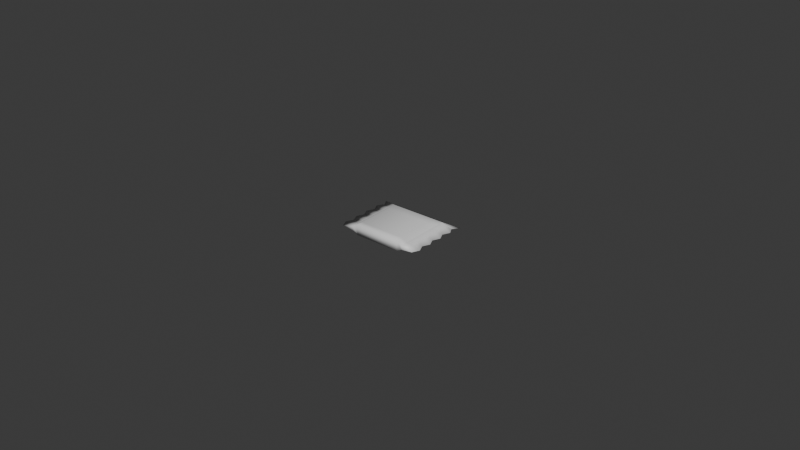 # Source: Ramyeon_Soup.blend  (saved by Blender 5.1.30; exported with 4.5.12 LTS)
import bpy
from mathutils import Matrix  # noqa: F401  (used for matrix-valued properties, if any)

bpy.ops.wm.read_factory_settings(use_empty=True)
scene = bpy.context.scene
scene.name = 'Scene'

# ---- collections
col_ramyeon_soup = bpy.data.collections.new('Ramyeon_Soup'); scene.collection.children.link(col_ramyeon_soup)

# ---- materials (node trees are filled in below, after node groups)
mat_ramyeon_soup = bpy.data.materials.new('Ramyeon_Soup')

# ---- material node trees
mat_ramyeon_soup.use_nodes = True; mat_ramyeon_soup.node_tree.nodes.clear()
_N = mat_ramyeon_soup.node_tree.nodes; _L = mat_ramyeon_soup.node_tree.links
n0 = _N.new('ShaderNodeBsdfPrincipled'); n0.name = 'Principled BSDF'; n0.location = (-200, 100)
n1 = _N.new('ShaderNodeOutputMaterial'); n1.name = 'Material Output'; n1.location = (200, 100)
_L.new(n0.outputs[0], n1.inputs[0])
n1.is_active_output = True

# ---- world
world_world = bpy.data.worlds.new('World'); scene.world = world_world
world_world.use_nodes = True; world_world.node_tree.nodes.clear()
_N = world_world.node_tree.nodes; _L = world_world.node_tree.links
n0 = _N.new('ShaderNodeOutputWorld'); n0.name = 'World Output'; n0.location = (200, 100)
n1 = _N.new('ShaderNodeBackground'); n1.name = 'Background'; n1.location = (-200, 100)
n1.inputs[0].default_value = (0.05088, 0.05088, 0.05088, 1.0)
_L.new(n1.outputs[0], n0.inputs[0])
n0.is_active_output = True
world_world.color = (0.05088, 0.05088, 0.05088)
world_world.sun_shadow_jitter_overblur = 0.0

# ---- meshes
me_cube = bpy.data.meshes.new('Cube')
me_cube.from_pydata([(-0.01424, 0.01053, -0.0004139), (0.01424, 0.01053, -0.0004139), (-0.01295, -0.01035, -0.0001575), (0.01295, -0.01035, -0.0001575), (0.01295, -0.005711, -0.0001575), (0.01402, -0.003392, -0.0001575), (0.01295, -0.001072, -0.0001575), (0.01402, 0.001247, -0.0001575), (0.01295, 0.003567, -0.0001575), (0.01402, 0.005886, -0.0001575), (0.01295, 0.008206, -0.000186), (0.01402, -0.008031, -0.0001575), (-0.01295, 0.008206, -0.0004139), (-0.01402, 0.005886, -0.0001575), (-0.01295, 0.003567, -0.0001575), (-0.01402, 0.001247, -0.0001575), (-0.01295, -0.001072, -0.0001575), (-0.01402, -0.003392, -0.0001575), (-0.01295, -0.005711, -0.0001575), (-0.01402, -0.008031, -0.0001575), (0.009162, 0.01053, -0.0004139), (-0.009162, 0.01053, -0.0004139), (-0.009162, -0.01035, -0.0006405), (0.009162, -0.01035, -0.0006405), (0.009162, -0.01035, 0.0007814), (-0.009162, -0.01035, 0.0007814), (0.009162, -0.008031, 0.0007814), (-0.009162, -0.008031, 0.0007814), (0.009162, -0.005711, 0.0007814), (-0.009162, -0.005711, 0.0007814), (0.009162, -0.003392, 0.0007814), (-0.009162, -0.003392, 0.0007814), (0.009162, -0.001072, 0.0007814), (-0.009162, -0.001072, 0.0007814), (0.009162, 0.001247, 0.0007814), (-0.009162, 0.001247, 0.0007814), (0.009162, 0.003567, 0.0007814), (-0.009162, 0.003567, 0.0007814), (0.009162, 0.005886, 0.0007814), (-0.009162, 0.005886, 0.0007814), (0.009162, 0.008206, 0.0007814), (-0.009162, 0.008206, 0.0007814), (0.009162, 0.008206, -0.0006405), (-0.009162, 0.008206, -0.0006405), (0.009162, 0.005886, -0.0006405), (-0.009162, 0.005886, -0.0006405), (0.009162, 0.003567, -0.0006405), (-0.009162, 0.003567, -0.0006405), (0.009162, 0.001247, -0.0006405), (-0.009162, 0.001247, -0.0006405), (0.009162, -0.001072, -0.0006405), (-0.009162, -0.001072, -0.0006405), (0.009162, -0.003392, -0.0006405), (-0.009162, -0.003392, -0.0006405), (0.009162, -0.005711, -0.0006405), (-0.009162, -0.005711, -0.0006405), (0.009162, -0.008031, -0.0006405), (-0.009162, -0.008031, -0.0006405), (0.008723, 0.01053, -0.0004139), (-0.008723, 0.01053, -0.0004139), (-0.007393, -0.01017, -0.001687), (0.007393, -0.01017, -0.001687), (0.007393, -0.01017, 0.001843), (-0.007393, -0.01017, 0.001843), (0.007393, -0.008208, 0.001843), (-0.007393, -0.008208, 0.001843), (0.007393, -0.006242, 0.001843), (-0.007393, -0.006242, 0.001843), (0.007393, -0.004276, 0.001843), (-0.007393, -0.004276, 0.001843), (0.007393, -0.002311, 0.001843), (-0.007393, -0.002311, 0.001843), (0.007393, -0.0003448, 0.001843), (-0.007393, -0.0003448, 0.001843), (0.007393, 0.001621, 0.001843), (-0.007393, 0.001621, 0.001843), (0.007393, 0.003587, 0.001843), (-0.007393, 0.003587, 0.001843), (0.008723, 0.008206, 0.0007814), (-0.008723, 0.008206, 0.0007814), (0.008723, 0.008206, -0.0006405), (-0.008723, 0.008206, -0.0006405), (0.007393, 0.003587, -0.001687), (-0.007393, 0.003587, -0.001687), (0.007393, 0.001621, -0.001687), (-0.007393, 0.001621, -0.001687), (0.007393, -0.0003448, -0.001687), (-0.007393, -0.0003448, -0.001687), (0.007393, -0.002311, -0.001687), (-0.007393, -0.002311, -0.001687), (0.007393, -0.004276, -0.001687), (-0.007393, -0.004276, -0.001687), (0.007393, -0.006242, -0.001687), (-0.007393, -0.006242, -0.001687), (0.007393, -0.008208, -0.001687), (-0.007393, -0.008208, -0.001687), (0.01295, 0.007766, -0.0001575), (-0.01295, 0.007766, -0.0001575), (0.009162, 0.007766, -0.0006405), (-0.009162, 0.007766, -0.0006405), (0.009162, 0.007766, 0.0007814), (-0.009162, 0.007766, 0.0007814), (0.007393, 0.005179, 0.001843), (-0.007393, 0.005179, 0.001843), (0.007393, 0.005179, -0.001687), (-0.007393, 0.005179, -0.001687)], [], [(22, 25, 2), (57, 22, 2, 19), (41, 21, 0), (25, 27, 19, 2), (27, 29, 18, 19), (29, 31, 17, 18), (31, 33, 16, 17), (33, 35, 15, 16), (35, 37, 14, 15), (37, 39, 13, 14), (101, 41, 12, 97), (43, 12, 0), (99, 45, 13, 97), (45, 47, 14, 13), (47, 49, 15, 14), (49, 51, 16, 15), (51, 53, 17, 16), (53, 55, 18, 17), (55, 57, 19, 18), (21, 43, 0), (10, 1, 40), (12, 41, 0), (4, 11, 56, 54), (93, 95, 57, 55), (5, 4, 54, 52), (91, 93, 55, 53), (6, 5, 52, 50), (89, 91, 53, 51), (7, 6, 50, 48), (87, 89, 51, 49), (8, 7, 48, 46), (85, 87, 49, 47), (9, 8, 46, 44), (83, 85, 47, 45), (96, 9, 44, 98), (105, 83, 45, 99), (1, 10, 42, 20), (59, 81, 43, 21), (96, 10, 40, 100), (103, 79, 41, 101), (8, 9, 38, 36), (75, 77, 39, 37), (7, 8, 36, 34), (73, 75, 37, 35), (6, 7, 34, 32), (71, 73, 35, 33), (5, 6, 32, 30), (69, 71, 33, 31), (4, 5, 30, 28), (67, 69, 31, 29), (11, 4, 28, 26), (65, 67, 29, 27), (3, 11, 26, 24), (63, 65, 27, 25), (1, 20, 40), (79, 59, 21, 41), (11, 3, 23, 56), (95, 60, 22, 57), (3, 24, 23), (60, 63, 25, 22), (23, 24, 62, 61), (61, 62, 63, 60), (56, 23, 61, 94), (94, 61, 60, 95), (40, 20, 58, 78), (78, 58, 59, 79), (24, 26, 64, 62), (62, 64, 65, 63), (26, 28, 66, 64), (64, 66, 67, 65), (28, 30, 68, 66), (66, 68, 69, 67), (30, 32, 70, 68), (68, 70, 71, 69), (32, 34, 72, 70), (70, 72, 73, 71), (34, 36, 74, 72), (72, 74, 75, 73), (36, 38, 76, 74), (74, 76, 77, 75), (100, 40, 78, 102), (102, 78, 79, 103), (20, 42, 80, 58), (58, 80, 81, 59), (98, 44, 82, 104), (104, 82, 83, 105), (44, 46, 84, 82), (82, 84, 85, 83), (46, 48, 86, 84), (84, 86, 87, 85), (48, 50, 88, 86), (86, 88, 89, 87), (50, 52, 90, 88), (88, 90, 91, 89), (52, 54, 92, 90), (90, 92, 93, 91), (54, 56, 94, 92), (92, 94, 95, 93), (80, 104, 105, 81), (42, 98, 104, 80), (76, 102, 103, 77), (38, 100, 102, 76), (77, 103, 101, 39), (9, 96, 100, 38), (81, 105, 99, 43), (10, 96, 98, 42), (43, 99, 97, 12), (39, 101, 97, 13)])
me_cube.polygons.foreach_set('use_smooth', [True] * 108)
_k = set([(10, 40), (10, 42), (22, 57), (23, 56), (24, 26), (25, 27), (26, 28), (27, 29), (28, 30), (29, 31), (30, 32), (31, 33), (32, 34), (33, 35), (34, 36), (35, 37), (36, 38), (37, 39), (38, 100), (39, 101), (40, 78), (40, 100), (41, 79), (41, 101), (42, 80), (42, 98), (43, 81), (43, 99), (44, 46), (44, 98), (45, 47), (45, 99), (46, 48), (47, 49), (48, 50), (49, 51), (50, 52), (51, 53), (52, 54), (53, 55), (54, 56), (55, 57), (78, 79), (80, 81)])
me_cube.attributes.new('sharp_edge', 'BOOLEAN', 'EDGE').data.foreach_set('value', [ (min(e.vertices), max(e.vertices)) in _k for e in me_cube.edges])
_uv = me_cube.uv_layers.new(name='UVMap')
_uv.uv.foreach_set('vector', [0.1393, 0.7009, 0.1701, 0.7009, 0.1497, 0.7829, 0.8568, 0.5641, 0.8568, 0.5139, 0.9396, 0.5139, 0.9626, 0.5642, 0.4478, 0.4268, 0.4477, 0.4836, 0.3363, 0.4834, 0.4422, 0.02397, 0.4422, 0.07425, 0.3349, 0.07432, 0.3576, 0.02384, 0.4422, 0.07425, 0.4423, 0.1245, 0.3576, 0.1248, 0.3349, 0.07432, 0.4423, 0.1245, 0.4425, 0.1748, 0.3351, 0.1755, 0.3576, 0.1248, 0.4425, 0.1748, 0.4428, 0.2251, 0.3581, 0.2259, 0.3351, 0.1755, 0.4428, 0.2251, 0.4434, 0.2753, 0.3359, 0.277, 0.3581, 0.2259, 0.4434, 0.2753, 0.4443, 0.3254, 0.3595, 0.3274, 0.3359, 0.277, 0.4443, 0.3254, 0.4458, 0.3758, 0.3379, 0.3789, 0.3595, 0.3274, 0.4477, 0.4172, 0.4478, 0.4268, 0.3608, 0.4307, 0.362, 0.4196, 0.8516, 0.9173, 0.9354, 0.9199, 0.962, 0.9714, 0.8518, 0.9075, 0.8535, 0.8655, 0.9605, 0.868, 0.9363, 0.9088, 0.8535, 0.8655, 0.855, 0.8151, 0.9381, 0.8166, 0.9605, 0.868, 0.855, 0.8151, 0.8558, 0.7649, 0.9619, 0.7662, 0.9381, 0.8166, 0.8558, 0.7649, 0.8563, 0.7147, 0.9392, 0.7154, 0.9619, 0.7662, 0.8563, 0.7147, 0.8566, 0.6646, 0.9625, 0.665, 0.9392, 0.7154, 0.8566, 0.6646, 0.8567, 0.6143, 0.9395, 0.6145, 0.9625, 0.665, 0.8567, 0.6143, 0.8568, 0.5641, 0.9626, 0.5642, 0.9395, 0.6145, 0.8509, 0.9683, 0.8516, 0.9173, 0.962, 0.9714, 0.9306, 0.4305, 0.9574, 0.4831, 0.8446, 0.4272, 0.3608, 0.4307, 0.4478, 0.4268, 0.3363, 0.4834, 0.3656, 0.6148, 0.3425, 0.5645, 0.4483, 0.5643, 0.4484, 0.6145, 0.8123, 0.6028, 0.8123, 0.5603, 0.8568, 0.5641, 0.8567, 0.6143, 0.3427, 0.6654, 0.3656, 0.6148, 0.4484, 0.6145, 0.4486, 0.6648, 0.8122, 0.6453, 0.8123, 0.6028, 0.8567, 0.6143, 0.8566, 0.6646, 0.3661, 0.7157, 0.3427, 0.6654, 0.4486, 0.6648, 0.449, 0.715, 0.812, 0.6877, 0.8122, 0.6453, 0.8566, 0.6646, 0.8563, 0.7147, 0.3435, 0.7666, 0.3661, 0.7157, 0.449, 0.715, 0.4495, 0.7651, 0.8118, 0.7301, 0.812, 0.6877, 0.8563, 0.7147, 0.8558, 0.7649, 0.3673, 0.8169, 0.3435, 0.7666, 0.4495, 0.7651, 0.4504, 0.8153, 0.8115, 0.7724, 0.8118, 0.7301, 0.8558, 0.7649, 0.855, 0.8151, 0.3451, 0.8683, 0.3673, 0.8169, 0.4504, 0.8153, 0.4518, 0.8657, 0.8109, 0.8145, 0.8115, 0.7724, 0.855, 0.8151, 0.8535, 0.8655, 0.3694, 0.909, 0.3451, 0.8683, 0.4518, 0.8657, 0.4534, 0.9072, 0.8101, 0.8484, 0.8109, 0.8145, 0.8535, 0.8655, 0.8518, 0.9075, 0.3425, 0.9702, 0.3697, 0.9186, 0.4535, 0.9169, 0.4537, 0.9678, 0.8414, 0.9681, 0.8419, 0.9172, 0.8516, 0.9173, 0.8509, 0.9683, 0.9309, 0.4207, 0.9306, 0.4305, 0.8446, 0.4272, 0.8448, 0.4175, 0.4893, 0.359, 0.4573, 0.4269, 0.4478, 0.4268, 0.4477, 0.4172, 0.9339, 0.3279, 0.9554, 0.3799, 0.847, 0.3759, 0.8488, 0.3256, 0.4879, 0.2827, 0.4886, 0.3248, 0.4458, 0.3758, 0.4443, 0.3254, 0.9577, 0.2774, 0.9339, 0.3279, 0.8488, 0.3256, 0.85, 0.2754, 0.4875, 0.2404, 0.4879, 0.2827, 0.4443, 0.3254, 0.4434, 0.2753, 0.9355, 0.2262, 0.9577, 0.2774, 0.85, 0.2754, 0.8506, 0.2252, 0.4873, 0.198, 0.4875, 0.2404, 0.4434, 0.2753, 0.4428, 0.2251, 0.9586, 0.1756, 0.9355, 0.2262, 0.8506, 0.2252, 0.851, 0.1749, 0.4871, 0.1555, 0.4873, 0.198, 0.4428, 0.2251, 0.4425, 0.1748, 0.936, 0.1249, 0.9586, 0.1756, 0.851, 0.1749, 0.8512, 0.1246, 0.487, 0.1129, 0.4871, 0.1555, 0.4425, 0.1748, 0.4423, 0.1245, 0.9587, 0.07436, 0.936, 0.1249, 0.8512, 0.1246, 0.8513, 0.07431, 0.4869, 0.0704, 0.487, 0.1129, 0.4423, 0.1245, 0.4422, 0.07425, 0.936, 0.02384, 0.9587, 0.07436, 0.8513, 0.07431, 0.8513, 0.024, 0.4869, 0.02784, 0.4869, 0.0704, 0.4422, 0.07425, 0.4422, 0.02397, 0.9574, 0.4831, 0.8448, 0.4843, 0.8446, 0.4272, 0.4573, 0.4269, 0.4572, 0.4836, 0.4477, 0.4836, 0.4478, 0.4268, 0.3425, 0.5645, 0.3655, 0.5141, 0.4483, 0.5141, 0.4483, 0.5643, 0.8123, 0.5603, 0.8123, 0.5177, 0.8568, 0.5139, 0.8568, 0.5641, 0.1497, 0.2222, 0.1701, 0.3042, 0.1393, 0.3042, 0.1167, 0.6625, 0.193, 0.6625, 0.1701, 0.7009, 0.1393, 0.7009, 0.1393, 0.3042, 0.1701, 0.3042, 0.193, 0.3426, 0.1167, 0.3426, 0.1167, 0.3426, 0.193, 0.3426, 0.193, 0.6625, 0.1167, 0.6625, 0.4483, 0.5643, 0.4483, 0.5141, 0.4928, 0.5179, 0.4928, 0.5604, 0.4928, 0.5604, 0.4928, 0.5179, 0.8123, 0.5177, 0.8123, 0.5603, 0.8446, 0.4272, 0.8448, 0.4843, 0.8352, 0.4843, 0.835, 0.4272, 0.835, 0.4272, 0.8352, 0.4843, 0.4572, 0.4836, 0.4573, 0.4269, 0.8513, 0.024, 0.8513, 0.07431, 0.8066, 0.07045, 0.8066, 0.02789, 0.8066, 0.02789, 0.8066, 0.07045, 0.4869, 0.0704, 0.4869, 0.02784, 0.8513, 0.07431, 0.8512, 0.1246, 0.8065, 0.113, 0.8066, 0.07045, 0.8066, 0.07045, 0.8065, 0.113, 0.487, 0.1129, 0.4869, 0.0704, 0.8512, 0.1246, 0.851, 0.1749, 0.8064, 0.1555, 0.8065, 0.113, 0.8065, 0.113, 0.8064, 0.1555, 0.4871, 0.1555, 0.487, 0.1129, 0.851, 0.1749, 0.8506, 0.2252, 0.8062, 0.198, 0.8064, 0.1555, 0.8064, 0.1555, 0.8062, 0.198, 0.4873, 0.198, 0.4871, 0.1555, 0.8506, 0.2252, 0.85, 0.2754, 0.8059, 0.2404, 0.8062, 0.198, 0.8062, 0.198, 0.8059, 0.2404, 0.4875, 0.2404, 0.4873, 0.198, 0.85, 0.2754, 0.8488, 0.3256, 0.8054, 0.2827, 0.8059, 0.2404, 0.8059, 0.2404, 0.8054, 0.2827, 0.4879, 0.2827, 0.4875, 0.2404, 0.8488, 0.3256, 0.847, 0.3759, 0.8047, 0.3247, 0.8054, 0.2827, 0.8054, 0.2827, 0.8047, 0.3247, 0.4886, 0.3248, 0.4879, 0.2827, 0.8448, 0.4175, 0.8446, 0.4272, 0.835, 0.4272, 0.8036, 0.3586, 0.8036, 0.3586, 0.835, 0.4272, 0.4573, 0.4269, 0.4893, 0.359, 0.4537, 0.9678, 0.4535, 0.9169, 0.4631, 0.9169, 0.4633, 0.9677, 0.4633, 0.9677, 0.4631, 0.9169, 0.8419, 0.9172, 0.8414, 0.9681, 0.4534, 0.9072, 0.4518, 0.8657, 0.4945, 0.8147, 0.4952, 0.849, 0.4952, 0.849, 0.4945, 0.8147, 0.8109, 0.8145, 0.8101, 0.8484, 0.4518, 0.8657, 0.4504, 0.8153, 0.4939, 0.7726, 0.4945, 0.8147, 0.4945, 0.8147, 0.4939, 0.7726, 0.8115, 0.7724, 0.8109, 0.8145, 0.4504, 0.8153, 0.4495, 0.7651, 0.4935, 0.7303, 0.4939, 0.7726, 0.4939, 0.7726, 0.4935, 0.7303, 0.8118, 0.7301, 0.8115, 0.7724, 0.4495, 0.7651, 0.449, 0.715, 0.4932, 0.6879, 0.4935, 0.7303, 0.4935, 0.7303, 0.4932, 0.6879, 0.812, 0.6877, 0.8118, 0.7301, 0.449, 0.715, 0.4486, 0.6648, 0.493, 0.6454, 0.4932, 0.6879, 0.4932, 0.6879, 0.493, 0.6454, 0.8122, 0.6453, 0.812, 0.6877, 0.4486, 0.6648, 0.4484, 0.6145, 0.4929, 0.6029, 0.493, 0.6454, 0.493, 0.6454, 0.4929, 0.6029, 0.8123, 0.6028, 0.8122, 0.6453, 0.4484, 0.6145, 0.4483, 0.5643, 0.4928, 0.5604, 0.4929, 0.6029, 0.4929, 0.6029, 0.4928, 0.5604, 0.8123, 0.5603, 0.8123, 0.6028, 0.4631, 0.9169, 0.4952, 0.849, 0.8101, 0.8484, 0.8419, 0.9172, 0.4535, 0.9169, 0.4534, 0.9072, 0.4952, 0.849, 0.4631, 0.9169, 0.8047, 0.3247, 0.8036, 0.3586, 0.4893, 0.359, 0.4886, 0.3248, 0.847, 0.3759, 0.8448, 0.4175, 0.8036, 0.3586, 0.8047, 0.3247, 0.4886, 0.3248, 0.4893, 0.359, 0.4477, 0.4172, 0.4458, 0.3758, 0.9554, 0.3799, 0.9309, 0.4207, 0.8448, 0.4175, 0.847, 0.3759, 0.8419, 0.9172, 0.8101, 0.8484, 0.8518, 0.9075, 0.8516, 0.9173, 0.3697, 0.9186, 0.3694, 0.909, 0.4534, 0.9072, 0.4535, 0.9169, 0.8516, 0.9173, 0.8518, 0.9075, 0.9363, 0.9088, 0.9354, 0.9199, 0.4458, 0.3758, 0.4477, 0.4172, 0.362, 0.4196, 0.3379, 0.3789])
me_cube.materials.append(mat_ramyeon_soup)
me_cube.update()

# ---- objects
ob_ramyeon_soup = bpy.data.objects.new('Ramyeon_Soup', me_cube)

# ---- transforms, parenting, visibility, modifiers, constraints
ob_ramyeon_soup.location = (0.0, 0.0, 0.0)

# ---- collection membership
col_ramyeon_soup.objects.link(ob_ramyeon_soup)

# ---- scene / render settings (as saved in the file)
scene.frame_start = 0; scene.frame_end = 20; scene.frame_set(0)
scene.render.engine = 'BLENDER_EEVEE_NEXT'
scene.render.bake_bias = 0.0
scene.render.bake_samples = 0
scene.cycles.sampling_pattern = 'TABULATED_SOBOL'
scene.eevee.use_volume_custom_range = False
bpy.context.view_layer.update()

# ---- added for rendering (the .blend has no active camera and no usable light): camera, sun
cam_auto = bpy.data.cameras.new('AutoCamera')
cam_auto.lens = 50.0
cam_auto.sensor_width = 36.0
cam_auto.clip_end = 1000.0
ob_auto_camera = bpy.data.objects.new('AutoCamera', cam_auto)
scene.collection.objects.link(ob_auto_camera)
ob_auto_camera.location = (0.185045, -0.221966, 0.148114)
ob_auto_camera.rotation_euler = (1.09748, -7.21219e-08, 0.694738)
scene.camera = ob_auto_camera
light_auto_sun = bpy.data.lights.new('AutoSun', 'SUN')
light_auto_sun.energy = 3.0
light_auto_sun.angle = 0.0523599
ob_auto_sun = bpy.data.objects.new('AutoSun', light_auto_sun)
scene.collection.objects.link(ob_auto_sun)
ob_auto_sun.rotation_euler = (0.872665, 0.174533, 0.523599)
bpy.context.view_layer.update()
